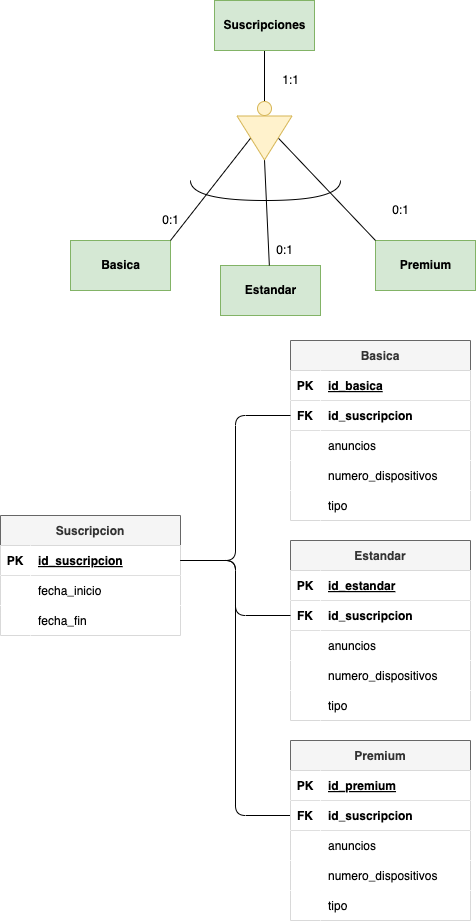

The diagram above was exported from draw.io. Its source (the exported page's mxGraphModel, read from the mxfile embedded in the PNG):
<mxGraphModel dx="677" dy="505" grid="1" gridSize="10" guides="1" tooltips="1" connect="1" arrows="1" fold="1" page="1" pageScale="1" pageWidth="827" pageHeight="1169" math="0" shadow="0">
  <root>
    <mxCell id="0" />
    <mxCell id="1" parent="0" />
    <mxCell id="2" style="edgeStyle=none;html=1;exitX=0.5;exitY=1;exitDx=0;exitDy=0;endArrow=none;endFill=0;" edge="1" parent="1" source="3" target="17">
      <mxGeometry relative="1" as="geometry">
        <mxPoint x="370" y="150" as="targetPoint" />
      </mxGeometry>
    </mxCell>
    <mxCell id="3" value="&lt;font color=&quot;#000000&quot;&gt;&lt;b&gt;Suscripciones&lt;/b&gt;&lt;/font&gt;" style="html=1;dashed=0;whitespace=wrap;fillColor=#d5e8d4;strokeColor=#82b366;" vertex="1" parent="1">
      <mxGeometry x="344" y="50" width="100" height="50" as="geometry" />
    </mxCell>
    <mxCell id="4" value="&lt;font color=&quot;#000000&quot;&gt;&lt;b&gt;Premium&lt;/b&gt;&lt;/font&gt;" style="html=1;dashed=0;whitespace=wrap;fillColor=#d5e8d4;strokeColor=#82b366;" vertex="1" parent="1">
      <mxGeometry x="505" y="290" width="100" height="50" as="geometry" />
    </mxCell>
    <mxCell id="5" value="&lt;font color=&quot;#000000&quot;&gt;&lt;b&gt;Estandar&lt;/b&gt;&lt;/font&gt;" style="html=1;dashed=0;whitespace=wrap;fillColor=#d5e8d4;strokeColor=#82b366;" vertex="1" parent="1">
      <mxGeometry x="350" y="315" width="100" height="50" as="geometry" />
    </mxCell>
    <mxCell id="6" value="&lt;font color=&quot;#000000&quot;&gt;&lt;b&gt;Basica&lt;/b&gt;&lt;/font&gt;" style="html=1;dashed=0;whitespace=wrap;fillColor=#d5e8d4;strokeColor=#82b366;" vertex="1" parent="1">
      <mxGeometry x="200" y="290" width="100" height="50" as="geometry" />
    </mxCell>
    <mxCell id="7" value="1:1" style="text;html=1;align=center;verticalAlign=middle;resizable=0;points=[];autosize=1;strokeColor=none;fillColor=none;" vertex="1" parent="1">
      <mxGeometry x="400" y="115" width="40" height="30" as="geometry" />
    </mxCell>
    <mxCell id="8" value="0:1" style="text;html=1;align=center;verticalAlign=middle;resizable=0;points=[];autosize=1;strokeColor=none;fillColor=none;" vertex="1" parent="1">
      <mxGeometry x="280" y="255" width="40" height="30" as="geometry" />
    </mxCell>
    <mxCell id="9" value="0:1" style="text;html=1;align=center;verticalAlign=middle;resizable=0;points=[];autosize=1;strokeColor=none;fillColor=none;" vertex="1" parent="1">
      <mxGeometry x="394" y="285" width="40" height="30" as="geometry" />
    </mxCell>
    <mxCell id="10" value="0:1" style="text;html=1;align=center;verticalAlign=middle;resizable=0;points=[];autosize=1;strokeColor=none;fillColor=none;" vertex="1" parent="1">
      <mxGeometry x="510" y="245" width="40" height="30" as="geometry" />
    </mxCell>
    <mxCell id="11" style="edgeStyle=none;html=1;exitX=0.5;exitY=1;exitDx=0;exitDy=0;entryX=1;entryY=0;entryDx=0;entryDy=0;endArrow=none;endFill=0;" edge="1" parent="1" source="14" target="6">
      <mxGeometry relative="1" as="geometry" />
    </mxCell>
    <mxCell id="12" style="edgeStyle=none;html=1;exitX=1;exitY=0.5;exitDx=0;exitDy=0;endArrow=none;endFill=0;" edge="1" parent="1" source="14" target="5">
      <mxGeometry relative="1" as="geometry" />
    </mxCell>
    <mxCell id="13" style="edgeStyle=none;html=1;exitX=0.5;exitY=0;exitDx=0;exitDy=0;entryX=0;entryY=0;entryDx=0;entryDy=0;endArrow=none;endFill=0;" edge="1" parent="1" source="14" target="4">
      <mxGeometry relative="1" as="geometry" />
    </mxCell>
    <mxCell id="14" value="" style="triangle;whiteSpace=wrap;html=1;rotation=90;fillColor=#fff2cc;strokeColor=#d6b656;" vertex="1" parent="1">
      <mxGeometry x="372" y="160" width="44" height="55" as="geometry" />
    </mxCell>
    <mxCell id="15" value="" style="endArrow=none;html=1;edgeStyle=orthogonalEdgeStyle;curved=1;" edge="1" parent="1">
      <mxGeometry width="50" height="50" relative="1" as="geometry">
        <mxPoint x="320" y="230" as="sourcePoint" />
        <mxPoint x="470" y="230" as="targetPoint" />
        <Array as="points">
          <mxPoint x="320" y="250" />
          <mxPoint x="470" y="250" />
        </Array>
      </mxGeometry>
    </mxCell>
    <mxCell id="16" style="edgeStyle=orthogonalEdgeStyle;curved=1;html=1;exitX=0.5;exitY=1;exitDx=0;exitDy=0;entryX=0;entryY=0.5;entryDx=0;entryDy=0;endArrow=none;endFill=0;" edge="1" parent="1" source="17" target="14">
      <mxGeometry relative="1" as="geometry" />
    </mxCell>
    <mxCell id="17" value="" style="ellipse;whiteSpace=wrap;html=1;aspect=fixed;fillColor=#fff2cc;strokeColor=#d6b656;" vertex="1" parent="1">
      <mxGeometry x="387" y="151" width="14" height="14" as="geometry" />
    </mxCell>
    <mxCell id="18" value="Suscripcion" style="shape=table;startSize=30;container=1;collapsible=1;childLayout=tableLayout;fixedRows=1;rowLines=0;fontStyle=1;align=center;resizeLast=1;fillColor=#f5f5f5;strokeColor=#666666;fontColor=#333333;" vertex="1" parent="1">
      <mxGeometry x="130" y="565" width="180" height="120" as="geometry" />
    </mxCell>
    <mxCell id="19" value="" style="shape=tableRow;horizontal=0;startSize=0;swimlaneHead=0;swimlaneBody=0;fillColor=#FFFFFF;collapsible=0;dropTarget=0;points=[[0,0.5],[1,0.5]];portConstraint=eastwest;top=0;left=0;right=0;bottom=1;fontColor=#000000;" vertex="1" parent="18">
      <mxGeometry y="30" width="180" height="30" as="geometry" />
    </mxCell>
    <mxCell id="20" value="PK" style="shape=partialRectangle;connectable=0;fillColor=#FFFFFF;top=0;left=0;bottom=0;right=0;fontStyle=1;overflow=hidden;fontColor=#000000;" vertex="1" parent="19">
      <mxGeometry width="30" height="30" as="geometry">
        <mxRectangle width="30" height="30" as="alternateBounds" />
      </mxGeometry>
    </mxCell>
    <mxCell id="21" value="id_suscripcion" style="shape=partialRectangle;connectable=0;fillColor=#FFFFFF;top=0;left=0;bottom=0;right=0;align=left;spacingLeft=6;fontStyle=5;overflow=hidden;fontColor=#000000;" vertex="1" parent="19">
      <mxGeometry x="30" width="150" height="30" as="geometry">
        <mxRectangle width="150" height="30" as="alternateBounds" />
      </mxGeometry>
    </mxCell>
    <mxCell id="22" value="" style="shape=tableRow;horizontal=0;startSize=0;swimlaneHead=0;swimlaneBody=0;fillColor=#FFFFFF;collapsible=0;dropTarget=0;points=[[0,0.5],[1,0.5]];portConstraint=eastwest;top=0;left=0;right=0;bottom=0;fontColor=#000000;" vertex="1" parent="18">
      <mxGeometry y="60" width="180" height="30" as="geometry" />
    </mxCell>
    <mxCell id="23" value="" style="shape=partialRectangle;connectable=0;fillColor=#FFFFFF;top=0;left=0;bottom=0;right=0;editable=1;overflow=hidden;fontColor=#000000;" vertex="1" parent="22">
      <mxGeometry width="30" height="30" as="geometry">
        <mxRectangle width="30" height="30" as="alternateBounds" />
      </mxGeometry>
    </mxCell>
    <mxCell id="24" value="fecha_inicio" style="shape=partialRectangle;connectable=0;fillColor=#FFFFFF;top=0;left=0;bottom=0;right=0;align=left;spacingLeft=6;overflow=hidden;fontColor=#000000;" vertex="1" parent="22">
      <mxGeometry x="30" width="150" height="30" as="geometry">
        <mxRectangle width="150" height="30" as="alternateBounds" />
      </mxGeometry>
    </mxCell>
    <mxCell id="25" value="" style="shape=tableRow;horizontal=0;startSize=0;swimlaneHead=0;swimlaneBody=0;fillColor=#FFFFFF;collapsible=0;dropTarget=0;points=[[0,0.5],[1,0.5]];portConstraint=eastwest;top=0;left=0;right=0;bottom=0;fontColor=#000000;" vertex="1" parent="18">
      <mxGeometry y="90" width="180" height="30" as="geometry" />
    </mxCell>
    <mxCell id="26" value="" style="shape=partialRectangle;connectable=0;fillColor=#FFFFFF;top=0;left=0;bottom=0;right=0;editable=1;overflow=hidden;fontColor=#000000;" vertex="1" parent="25">
      <mxGeometry width="30" height="30" as="geometry">
        <mxRectangle width="30" height="30" as="alternateBounds" />
      </mxGeometry>
    </mxCell>
    <mxCell id="27" value="fecha_fin" style="shape=partialRectangle;connectable=0;fillColor=#FFFFFF;top=0;left=0;bottom=0;right=0;align=left;spacingLeft=6;overflow=hidden;fontColor=#000000;" vertex="1" parent="25">
      <mxGeometry x="30" width="150" height="30" as="geometry">
        <mxRectangle width="150" height="30" as="alternateBounds" />
      </mxGeometry>
    </mxCell>
    <mxCell id="28" value="Basica" style="shape=table;startSize=30;container=1;collapsible=1;childLayout=tableLayout;fixedRows=1;rowLines=0;fontStyle=1;align=center;resizeLast=1;fillColor=#f5f5f5;strokeColor=#666666;fontColor=#333333;" vertex="1" parent="1">
      <mxGeometry x="420" y="390" width="180" height="180" as="geometry" />
    </mxCell>
    <mxCell id="29" value="" style="shape=tableRow;horizontal=0;startSize=0;swimlaneHead=0;swimlaneBody=0;fillColor=#FFFFFF;collapsible=0;dropTarget=0;points=[[0,0.5],[1,0.5]];portConstraint=eastwest;top=0;left=0;right=0;bottom=1;fontColor=#000000;" vertex="1" parent="28">
      <mxGeometry y="30" width="180" height="30" as="geometry" />
    </mxCell>
    <mxCell id="30" value="PK" style="shape=partialRectangle;connectable=0;fillColor=#FFFFFF;top=0;left=0;bottom=0;right=0;fontStyle=1;overflow=hidden;fontColor=#000000;" vertex="1" parent="29">
      <mxGeometry width="30" height="30" as="geometry">
        <mxRectangle width="30" height="30" as="alternateBounds" />
      </mxGeometry>
    </mxCell>
    <mxCell id="31" value="id_basica" style="shape=partialRectangle;connectable=0;fillColor=#FFFFFF;top=0;left=0;bottom=0;right=0;align=left;spacingLeft=6;fontStyle=5;overflow=hidden;fontColor=#000000;" vertex="1" parent="29">
      <mxGeometry x="30" width="150" height="30" as="geometry">
        <mxRectangle width="150" height="30" as="alternateBounds" />
      </mxGeometry>
    </mxCell>
    <mxCell id="32" value="" style="shape=tableRow;horizontal=0;startSize=0;swimlaneHead=0;swimlaneBody=0;fillColor=#FFFFFF;collapsible=0;dropTarget=0;points=[[0,0.5],[1,0.5]];portConstraint=eastwest;top=0;left=0;right=0;bottom=1;fontColor=#000000;" vertex="1" parent="28">
      <mxGeometry y="60" width="180" height="30" as="geometry" />
    </mxCell>
    <mxCell id="33" value="FK" style="shape=partialRectangle;connectable=0;fillColor=#FFFFFF;top=0;left=0;bottom=0;right=0;fontStyle=1;overflow=hidden;fontColor=#000000;" vertex="1" parent="32">
      <mxGeometry width="30" height="30" as="geometry">
        <mxRectangle width="30" height="30" as="alternateBounds" />
      </mxGeometry>
    </mxCell>
    <mxCell id="34" value="id_suscripcion" style="shape=partialRectangle;connectable=0;fillColor=#FFFFFF;top=0;left=0;bottom=0;right=0;align=left;spacingLeft=6;fontStyle=1;overflow=hidden;fontColor=#000000;" vertex="1" parent="32">
      <mxGeometry x="30" width="150" height="30" as="geometry">
        <mxRectangle width="150" height="30" as="alternateBounds" />
      </mxGeometry>
    </mxCell>
    <mxCell id="35" value="" style="shape=tableRow;horizontal=0;startSize=0;swimlaneHead=0;swimlaneBody=0;fillColor=#FFFFFF;collapsible=0;dropTarget=0;points=[[0,0.5],[1,0.5]];portConstraint=eastwest;top=0;left=0;right=0;bottom=0;fontColor=#000000;" vertex="1" parent="28">
      <mxGeometry y="90" width="180" height="30" as="geometry" />
    </mxCell>
    <mxCell id="36" value="" style="shape=partialRectangle;connectable=0;fillColor=#FFFFFF;top=0;left=0;bottom=0;right=0;editable=1;overflow=hidden;fontColor=#000000;" vertex="1" parent="35">
      <mxGeometry width="30" height="30" as="geometry">
        <mxRectangle width="30" height="30" as="alternateBounds" />
      </mxGeometry>
    </mxCell>
    <mxCell id="37" value="anuncios" style="shape=partialRectangle;connectable=0;fillColor=#FFFFFF;top=0;left=0;bottom=0;right=0;align=left;spacingLeft=6;overflow=hidden;fontColor=#000000;" vertex="1" parent="35">
      <mxGeometry x="30" width="150" height="30" as="geometry">
        <mxRectangle width="150" height="30" as="alternateBounds" />
      </mxGeometry>
    </mxCell>
    <mxCell id="38" value="" style="shape=tableRow;horizontal=0;startSize=0;swimlaneHead=0;swimlaneBody=0;fillColor=#FFFFFF;collapsible=0;dropTarget=0;points=[[0,0.5],[1,0.5]];portConstraint=eastwest;top=0;left=0;right=0;bottom=0;fontColor=#000000;" vertex="1" parent="28">
      <mxGeometry y="120" width="180" height="30" as="geometry" />
    </mxCell>
    <mxCell id="39" value="" style="shape=partialRectangle;connectable=0;fillColor=#FFFFFF;top=0;left=0;bottom=0;right=0;editable=1;overflow=hidden;fontColor=#000000;" vertex="1" parent="38">
      <mxGeometry width="30" height="30" as="geometry">
        <mxRectangle width="30" height="30" as="alternateBounds" />
      </mxGeometry>
    </mxCell>
    <mxCell id="40" value="numero_dispositivos" style="shape=partialRectangle;connectable=0;fillColor=#FFFFFF;top=0;left=0;bottom=0;right=0;align=left;spacingLeft=6;overflow=hidden;fontColor=#000000;" vertex="1" parent="38">
      <mxGeometry x="30" width="150" height="30" as="geometry">
        <mxRectangle width="150" height="30" as="alternateBounds" />
      </mxGeometry>
    </mxCell>
    <mxCell id="95" value="" style="shape=tableRow;horizontal=0;startSize=0;swimlaneHead=0;swimlaneBody=0;fillColor=#FFFFFF;collapsible=0;dropTarget=0;points=[[0,0.5],[1,0.5]];portConstraint=eastwest;top=0;left=0;right=0;bottom=0;fontColor=#000000;" vertex="1" parent="28">
      <mxGeometry y="150" width="180" height="30" as="geometry" />
    </mxCell>
    <mxCell id="96" value="" style="shape=partialRectangle;connectable=0;fillColor=#FFFFFF;top=0;left=0;bottom=0;right=0;editable=1;overflow=hidden;fontColor=#000000;" vertex="1" parent="95">
      <mxGeometry width="30" height="30" as="geometry">
        <mxRectangle width="30" height="30" as="alternateBounds" />
      </mxGeometry>
    </mxCell>
    <mxCell id="97" value="tipo" style="shape=partialRectangle;connectable=0;fillColor=#FFFFFF;top=0;left=0;bottom=0;right=0;align=left;spacingLeft=6;overflow=hidden;fontColor=#000000;" vertex="1" parent="95">
      <mxGeometry x="30" width="150" height="30" as="geometry">
        <mxRectangle width="150" height="30" as="alternateBounds" />
      </mxGeometry>
    </mxCell>
    <mxCell id="44" style="edgeStyle=orthogonalEdgeStyle;html=1;exitX=1;exitY=0.5;exitDx=0;exitDy=0;entryX=0;entryY=0.5;entryDx=0;entryDy=0;endArrow=none;endFill=0;" edge="1" parent="1" source="19" target="32">
      <mxGeometry relative="1" as="geometry" />
    </mxCell>
    <mxCell id="45" value="Estandar" style="shape=table;startSize=30;container=1;collapsible=1;childLayout=tableLayout;fixedRows=1;rowLines=0;fontStyle=1;align=center;resizeLast=1;fillColor=#f5f5f5;strokeColor=#666666;fontColor=#333333;" vertex="1" parent="1">
      <mxGeometry x="420" y="590" width="180" height="180" as="geometry" />
    </mxCell>
    <mxCell id="46" value="" style="shape=tableRow;horizontal=0;startSize=0;swimlaneHead=0;swimlaneBody=0;fillColor=#FFFFFF;collapsible=0;dropTarget=0;points=[[0,0.5],[1,0.5]];portConstraint=eastwest;top=0;left=0;right=0;bottom=1;fontColor=#000000;" vertex="1" parent="45">
      <mxGeometry y="30" width="180" height="30" as="geometry" />
    </mxCell>
    <mxCell id="47" value="PK" style="shape=partialRectangle;connectable=0;fillColor=#FFFFFF;top=0;left=0;bottom=0;right=0;fontStyle=1;overflow=hidden;fontColor=#000000;" vertex="1" parent="46">
      <mxGeometry width="30" height="30" as="geometry">
        <mxRectangle width="30" height="30" as="alternateBounds" />
      </mxGeometry>
    </mxCell>
    <mxCell id="48" value="id_estandar" style="shape=partialRectangle;connectable=0;fillColor=#FFFFFF;top=0;left=0;bottom=0;right=0;align=left;spacingLeft=6;fontStyle=5;overflow=hidden;fontColor=#000000;" vertex="1" parent="46">
      <mxGeometry x="30" width="150" height="30" as="geometry">
        <mxRectangle width="150" height="30" as="alternateBounds" />
      </mxGeometry>
    </mxCell>
    <mxCell id="49" value="" style="shape=tableRow;horizontal=0;startSize=0;swimlaneHead=0;swimlaneBody=0;fillColor=#FFFFFF;collapsible=0;dropTarget=0;points=[[0,0.5],[1,0.5]];portConstraint=eastwest;top=0;left=0;right=0;bottom=1;fontColor=#000000;" vertex="1" parent="45">
      <mxGeometry y="60" width="180" height="30" as="geometry" />
    </mxCell>
    <mxCell id="50" value="FK" style="shape=partialRectangle;connectable=0;fillColor=#FFFFFF;top=0;left=0;bottom=0;right=0;fontStyle=1;overflow=hidden;fontColor=#000000;" vertex="1" parent="49">
      <mxGeometry width="30" height="30" as="geometry">
        <mxRectangle width="30" height="30" as="alternateBounds" />
      </mxGeometry>
    </mxCell>
    <mxCell id="51" value="id_suscripcion" style="shape=partialRectangle;connectable=0;fillColor=#FFFFFF;top=0;left=0;bottom=0;right=0;align=left;spacingLeft=6;fontStyle=1;overflow=hidden;fontColor=#000000;" vertex="1" parent="49">
      <mxGeometry x="30" width="150" height="30" as="geometry">
        <mxRectangle width="150" height="30" as="alternateBounds" />
      </mxGeometry>
    </mxCell>
    <mxCell id="52" value="" style="shape=tableRow;horizontal=0;startSize=0;swimlaneHead=0;swimlaneBody=0;fillColor=#FFFFFF;collapsible=0;dropTarget=0;points=[[0,0.5],[1,0.5]];portConstraint=eastwest;top=0;left=0;right=0;bottom=0;fontColor=#000000;" vertex="1" parent="45">
      <mxGeometry y="90" width="180" height="30" as="geometry" />
    </mxCell>
    <mxCell id="53" value="" style="shape=partialRectangle;connectable=0;fillColor=#FFFFFF;top=0;left=0;bottom=0;right=0;editable=1;overflow=hidden;fontColor=#000000;" vertex="1" parent="52">
      <mxGeometry width="30" height="30" as="geometry">
        <mxRectangle width="30" height="30" as="alternateBounds" />
      </mxGeometry>
    </mxCell>
    <mxCell id="54" value="anuncios" style="shape=partialRectangle;connectable=0;fillColor=#FFFFFF;top=0;left=0;bottom=0;right=0;align=left;spacingLeft=6;overflow=hidden;fontColor=#000000;" vertex="1" parent="52">
      <mxGeometry x="30" width="150" height="30" as="geometry">
        <mxRectangle width="150" height="30" as="alternateBounds" />
      </mxGeometry>
    </mxCell>
    <mxCell id="55" value="" style="shape=tableRow;horizontal=0;startSize=0;swimlaneHead=0;swimlaneBody=0;fillColor=#FFFFFF;collapsible=0;dropTarget=0;points=[[0,0.5],[1,0.5]];portConstraint=eastwest;top=0;left=0;right=0;bottom=0;fontColor=#000000;" vertex="1" parent="45">
      <mxGeometry y="120" width="180" height="30" as="geometry" />
    </mxCell>
    <mxCell id="56" value="" style="shape=partialRectangle;connectable=0;fillColor=#FFFFFF;top=0;left=0;bottom=0;right=0;editable=1;overflow=hidden;fontColor=#000000;" vertex="1" parent="55">
      <mxGeometry width="30" height="30" as="geometry">
        <mxRectangle width="30" height="30" as="alternateBounds" />
      </mxGeometry>
    </mxCell>
    <mxCell id="57" value="numero_dispositivos" style="shape=partialRectangle;connectable=0;fillColor=#FFFFFF;top=0;left=0;bottom=0;right=0;align=left;spacingLeft=6;overflow=hidden;fontColor=#000000;" vertex="1" parent="55">
      <mxGeometry x="30" width="150" height="30" as="geometry">
        <mxRectangle width="150" height="30" as="alternateBounds" />
      </mxGeometry>
    </mxCell>
    <mxCell id="58" value="" style="shape=tableRow;horizontal=0;startSize=0;swimlaneHead=0;swimlaneBody=0;fillColor=#FFFFFF;collapsible=0;dropTarget=0;points=[[0,0.5],[1,0.5]];portConstraint=eastwest;top=0;left=0;right=0;bottom=0;fontColor=#000000;" vertex="1" parent="45">
      <mxGeometry y="150" width="180" height="30" as="geometry" />
    </mxCell>
    <mxCell id="59" value="" style="shape=partialRectangle;connectable=0;fillColor=#FFFFFF;top=0;left=0;bottom=0;right=0;editable=1;overflow=hidden;fontColor=#000000;" vertex="1" parent="58">
      <mxGeometry width="30" height="30" as="geometry">
        <mxRectangle width="30" height="30" as="alternateBounds" />
      </mxGeometry>
    </mxCell>
    <mxCell id="60" value="tipo" style="shape=partialRectangle;connectable=0;fillColor=#FFFFFF;top=0;left=0;bottom=0;right=0;align=left;spacingLeft=6;overflow=hidden;fontColor=#000000;" vertex="1" parent="58">
      <mxGeometry x="30" width="150" height="30" as="geometry">
        <mxRectangle width="150" height="30" as="alternateBounds" />
      </mxGeometry>
    </mxCell>
    <mxCell id="61" style="edgeStyle=orthogonalEdgeStyle;html=1;exitX=1;exitY=0.5;exitDx=0;exitDy=0;entryX=0;entryY=0.5;entryDx=0;entryDy=0;endArrow=none;endFill=0;" edge="1" parent="1" source="19" target="49">
      <mxGeometry relative="1" as="geometry" />
    </mxCell>
    <mxCell id="62" style="edgeStyle=orthogonalEdgeStyle;html=1;exitX=1;exitY=0.5;exitDx=0;exitDy=0;entryX=0;entryY=0.5;entryDx=0;entryDy=0;endArrow=none;endFill=0;" edge="1" parent="1" source="19" target="102">
      <mxGeometry relative="1" as="geometry">
        <mxPoint x="420" y="895" as="targetPoint" />
      </mxGeometry>
    </mxCell>
    <mxCell id="98" value="Premium" style="shape=table;startSize=30;container=1;collapsible=1;childLayout=tableLayout;fixedRows=1;rowLines=0;fontStyle=1;align=center;resizeLast=1;fillColor=#f5f5f5;strokeColor=#666666;fontColor=#333333;" vertex="1" parent="1">
      <mxGeometry x="420" y="790" width="180" height="180" as="geometry" />
    </mxCell>
    <mxCell id="99" value="" style="shape=tableRow;horizontal=0;startSize=0;swimlaneHead=0;swimlaneBody=0;fillColor=#FFFFFF;collapsible=0;dropTarget=0;points=[[0,0.5],[1,0.5]];portConstraint=eastwest;top=0;left=0;right=0;bottom=1;fontColor=#000000;" vertex="1" parent="98">
      <mxGeometry y="30" width="180" height="30" as="geometry" />
    </mxCell>
    <mxCell id="100" value="PK" style="shape=partialRectangle;connectable=0;fillColor=#FFFFFF;top=0;left=0;bottom=0;right=0;fontStyle=1;overflow=hidden;fontColor=#000000;" vertex="1" parent="99">
      <mxGeometry width="30" height="30" as="geometry">
        <mxRectangle width="30" height="30" as="alternateBounds" />
      </mxGeometry>
    </mxCell>
    <mxCell id="101" value="id_premium" style="shape=partialRectangle;connectable=0;fillColor=#FFFFFF;top=0;left=0;bottom=0;right=0;align=left;spacingLeft=6;fontStyle=5;overflow=hidden;fontColor=#000000;" vertex="1" parent="99">
      <mxGeometry x="30" width="150" height="30" as="geometry">
        <mxRectangle width="150" height="30" as="alternateBounds" />
      </mxGeometry>
    </mxCell>
    <mxCell id="102" value="" style="shape=tableRow;horizontal=0;startSize=0;swimlaneHead=0;swimlaneBody=0;fillColor=#FFFFFF;collapsible=0;dropTarget=0;points=[[0,0.5],[1,0.5]];portConstraint=eastwest;top=0;left=0;right=0;bottom=1;fontColor=#000000;" vertex="1" parent="98">
      <mxGeometry y="60" width="180" height="30" as="geometry" />
    </mxCell>
    <mxCell id="103" value="FK" style="shape=partialRectangle;connectable=0;fillColor=#FFFFFF;top=0;left=0;bottom=0;right=0;fontStyle=1;overflow=hidden;fontColor=#000000;" vertex="1" parent="102">
      <mxGeometry width="30" height="30" as="geometry">
        <mxRectangle width="30" height="30" as="alternateBounds" />
      </mxGeometry>
    </mxCell>
    <mxCell id="104" value="id_suscripcion" style="shape=partialRectangle;connectable=0;fillColor=#FFFFFF;top=0;left=0;bottom=0;right=0;align=left;spacingLeft=6;fontStyle=1;overflow=hidden;fontColor=#000000;" vertex="1" parent="102">
      <mxGeometry x="30" width="150" height="30" as="geometry">
        <mxRectangle width="150" height="30" as="alternateBounds" />
      </mxGeometry>
    </mxCell>
    <mxCell id="105" value="" style="shape=tableRow;horizontal=0;startSize=0;swimlaneHead=0;swimlaneBody=0;fillColor=#FFFFFF;collapsible=0;dropTarget=0;points=[[0,0.5],[1,0.5]];portConstraint=eastwest;top=0;left=0;right=0;bottom=0;fontColor=#000000;" vertex="1" parent="98">
      <mxGeometry y="90" width="180" height="30" as="geometry" />
    </mxCell>
    <mxCell id="106" value="" style="shape=partialRectangle;connectable=0;fillColor=#FFFFFF;top=0;left=0;bottom=0;right=0;editable=1;overflow=hidden;fontColor=#000000;" vertex="1" parent="105">
      <mxGeometry width="30" height="30" as="geometry">
        <mxRectangle width="30" height="30" as="alternateBounds" />
      </mxGeometry>
    </mxCell>
    <mxCell id="107" value="anuncios" style="shape=partialRectangle;connectable=0;fillColor=#FFFFFF;top=0;left=0;bottom=0;right=0;align=left;spacingLeft=6;overflow=hidden;fontColor=#000000;" vertex="1" parent="105">
      <mxGeometry x="30" width="150" height="30" as="geometry">
        <mxRectangle width="150" height="30" as="alternateBounds" />
      </mxGeometry>
    </mxCell>
    <mxCell id="108" value="" style="shape=tableRow;horizontal=0;startSize=0;swimlaneHead=0;swimlaneBody=0;fillColor=#FFFFFF;collapsible=0;dropTarget=0;points=[[0,0.5],[1,0.5]];portConstraint=eastwest;top=0;left=0;right=0;bottom=0;fontColor=#000000;" vertex="1" parent="98">
      <mxGeometry y="120" width="180" height="30" as="geometry" />
    </mxCell>
    <mxCell id="109" value="" style="shape=partialRectangle;connectable=0;fillColor=#FFFFFF;top=0;left=0;bottom=0;right=0;editable=1;overflow=hidden;fontColor=#000000;" vertex="1" parent="108">
      <mxGeometry width="30" height="30" as="geometry">
        <mxRectangle width="30" height="30" as="alternateBounds" />
      </mxGeometry>
    </mxCell>
    <mxCell id="110" value="numero_dispositivos" style="shape=partialRectangle;connectable=0;fillColor=#FFFFFF;top=0;left=0;bottom=0;right=0;align=left;spacingLeft=6;overflow=hidden;fontColor=#000000;" vertex="1" parent="108">
      <mxGeometry x="30" width="150" height="30" as="geometry">
        <mxRectangle width="150" height="30" as="alternateBounds" />
      </mxGeometry>
    </mxCell>
    <mxCell id="111" value="" style="shape=tableRow;horizontal=0;startSize=0;swimlaneHead=0;swimlaneBody=0;fillColor=#FFFFFF;collapsible=0;dropTarget=0;points=[[0,0.5],[1,0.5]];portConstraint=eastwest;top=0;left=0;right=0;bottom=0;fontColor=#000000;" vertex="1" parent="98">
      <mxGeometry y="150" width="180" height="30" as="geometry" />
    </mxCell>
    <mxCell id="112" value="" style="shape=partialRectangle;connectable=0;fillColor=#FFFFFF;top=0;left=0;bottom=0;right=0;editable=1;overflow=hidden;fontColor=#000000;" vertex="1" parent="111">
      <mxGeometry width="30" height="30" as="geometry">
        <mxRectangle width="30" height="30" as="alternateBounds" />
      </mxGeometry>
    </mxCell>
    <mxCell id="113" value="tipo" style="shape=partialRectangle;connectable=0;fillColor=#FFFFFF;top=0;left=0;bottom=0;right=0;align=left;spacingLeft=6;overflow=hidden;fontColor=#000000;" vertex="1" parent="111">
      <mxGeometry x="30" width="150" height="30" as="geometry">
        <mxRectangle width="150" height="30" as="alternateBounds" />
      </mxGeometry>
    </mxCell>
  </root>
</mxGraphModel>